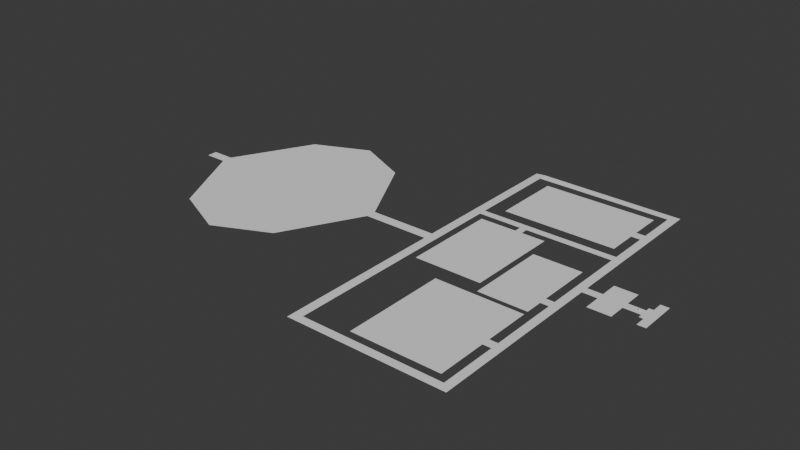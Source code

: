 # Source: level.blend  (saved by Blender 5.0.119; exported with 4.5.12 LTS)
import bpy
from mathutils import Matrix  # noqa: F401  (used for matrix-valued properties, if any)

bpy.ops.wm.read_factory_settings(use_empty=True)
scene = bpy.context.scene
scene.name = 'Scene'

# ---- collections
col_collection = bpy.data.collections.new('Collection'); scene.collection.children.link(col_collection)

# ---- world
world_world = bpy.data.worlds.new('World'); scene.world = world_world
world_world.use_nodes = True; world_world.node_tree.nodes.clear()
_N = world_world.node_tree.nodes; _L = world_world.node_tree.links
n0 = _N.new('ShaderNodeOutputWorld'); n0.name = 'World Output'; n0.location = (200, 100)
n1 = _N.new('ShaderNodeBackground'); n1.name = 'Background'; n1.location = (-200, 100)
n1.inputs[0].default_value = (0.05088, 0.05088, 0.05088, 1.0)
_L.new(n1.outputs[0], n0.inputs[0])
n0.is_active_output = True
world_world.color = (0.05088, 0.05088, 0.05088)
world_world.sun_shadow_jitter_overblur = 0.0

# ---- meshes
me_cylinder = bpy.data.meshes.new('Cylinder')
me_cylinder.from_pydata([(0.0, 0.6, -1.0), (0.0, 0.6, 1.0), (0.1171, 0.5885, -1.0), (0.1171, 0.5885, 1.0), (0.2296, 0.5543, -1.0), (0.2296, 0.5543, 1.0), (0.3333, 0.4989, -1.0), (0.3333, 0.4989, 1.0), (0.4243, 0.4243, -1.0), (0.4243, 0.4243, 1.0), (0.4989, 0.3333, -1.0), (0.4989, 0.3333, 1.0), (0.5543, 0.2296, -1.0), (0.5543, 0.2296, 1.0), (0.5885, 0.1171, -1.0), (0.5885, 0.1171, 1.0), (0.6, 0.0, -1.0), (0.6, 0.0, 1.0), (0.5885, -0.1171, -1.0), (0.5885, -0.1171, 1.0), (0.5543, -0.2296, -1.0), (0.5543, -0.2296, 1.0), (0.4989, -0.3333, -1.0), (0.4989, -0.3333, 1.0), (0.4243, -0.4243, -1.0), (0.4243, -0.4243, 1.0), (0.3333, -0.4989, -1.0), (0.3333, -0.4989, 1.0), (0.2296, -0.5543, -1.0), (0.2296, -0.5543, 1.0), (0.1171, -0.5885, -1.0), (0.1171, -0.5885, 1.0), (0.0, -0.6, -1.0), (0.0, -0.6, 1.0), (-0.1171, -0.5885, -1.0), (-0.1171, -0.5885, 1.0), (-0.2296, -0.5543, -1.0), (-0.2296, -0.5543, 1.0), (-0.3333, -0.4989, -1.0), (-0.3333, -0.4989, 1.0), (-0.4243, -0.4243, -1.0), (-0.4243, -0.4243, 1.0), (-0.4989, -0.3333, -1.0), (-0.4989, -0.3333, 1.0), (-0.5543, -0.2296, -1.0), (-0.5543, -0.2296, 1.0), (-0.5885, -0.1171, -1.0), (-0.5885, -0.1171, 1.0), (-0.6, 0.0, -1.0), (-0.6, 0.0, 1.0), (-0.5885, 0.1171, -1.0), (-0.5885, 0.1171, 1.0), (-0.5543, 0.2296, -1.0), (-0.5543, 0.2296, 1.0), (-0.4989, 0.3333, -1.0), (-0.4989, 0.3333, 1.0), (-0.4243, 0.4243, -1.0), (-0.4243, 0.4243, 1.0), (-0.3333, 0.4989, -1.0), (-0.3333, 0.4989, 1.0), (-0.2296, 0.5543, -1.0), (-0.2296, 0.5543, 1.0), (-0.1171, 0.5885, -1.0), (-0.1171, 0.5885, 1.0)], [], [(0, 1, 3, 2), (2, 3, 5, 4), (4, 5, 7, 6), (6, 7, 9, 8), (8, 9, 11, 10), (10, 11, 13, 12), (12, 13, 15, 14), (14, 15, 17, 16), (16, 17, 19, 18), (18, 19, 21, 20), (20, 21, 23, 22), (22, 23, 25, 24), (24, 25, 27, 26), (26, 27, 29, 28), (28, 29, 31, 30), (30, 31, 33, 32), (32, 33, 35, 34), (34, 35, 37, 36), (36, 37, 39, 38), (38, 39, 41, 40), (40, 41, 43, 42), (42, 43, 45, 44), (44, 45, 47, 46), (46, 47, 49, 48), (48, 49, 51, 50), (50, 51, 53, 52), (52, 53, 55, 54), (54, 55, 57, 56), (56, 57, 59, 58), (58, 59, 61, 60), (3, 1, 63, 61, 59, 57, 55, 53, 51, 49, 47, 45, 43, 41, 39, 37, 35, 33, 31, 29, 27, 25, 23, 21, 19, 17, 15, 13, 11, 9, 7, 5), (60, 61, 63, 62), (62, 63, 1, 0), (0, 2, 4, 6, 8, 10, 12, 14, 16, 18, 20, 22, 24, 26, 28, 30, 32, 34, 36, 38, 40, 42, 44, 46, 48, 50, 52, 54, 56, 58, 60, 62)])
_uv = me_cylinder.uv_layers.new(name='UVMap')
_uv.uv.foreach_set('vector', [1.0, 0.5, 1.0, 1.0, 0.9688, 1.0, 0.9688, 0.5, 0.9688, 0.5, 0.9688, 1.0, 0.9375, 1.0, 0.9375, 0.5, 0.9375, 0.5, 0.9375, 1.0, 0.9062, 1.0, 0.9062, 0.5, 0.9062, 0.5, 0.9062, 1.0, 0.875, 1.0, 0.875, 0.5, 0.875, 0.5, 0.875, 1.0, 0.8438, 1.0, 0.8438, 0.5, 0.8438, 0.5, 0.8438, 1.0, 0.8125, 1.0, 0.8125, 0.5, 0.8125, 0.5, 0.8125, 1.0, 0.7812, 1.0, 0.7812, 0.5, 0.7812, 0.5, 0.7812, 1.0, 0.75, 1.0, 0.75, 0.5, 0.75, 0.5, 0.75, 1.0, 0.7188, 1.0, 0.7188, 0.5, 0.7188, 0.5, 0.7188, 1.0, 0.6875, 1.0, 0.6875, 0.5, 0.6875, 0.5, 0.6875, 1.0, 0.6562, 1.0, 0.6562, 0.5, 0.6562, 0.5, 0.6562, 1.0, 0.625, 1.0, 0.625, 0.5, 0.625, 0.5, 0.625, 1.0, 0.5938, 1.0, 0.5938, 0.5, 0.5938, 0.5, 0.5938, 1.0, 0.5625, 1.0, 0.5625, 0.5, 0.5625, 0.5, 0.5625, 1.0, 0.5312, 1.0, 0.5312, 0.5, 0.5312, 0.5, 0.5312, 1.0, 0.5, 1.0, 0.5, 0.5, 0.5, 0.5, 0.5, 1.0, 0.4688, 1.0, 0.4688, 0.5, 0.4688, 0.5, 0.4688, 1.0, 0.4375, 1.0, 0.4375, 0.5, 0.4375, 0.5, 0.4375, 1.0, 0.4062, 1.0, 0.4062, 0.5, 0.4062, 0.5, 0.4062, 1.0, 0.375, 1.0, 0.375, 0.5, 0.375, 0.5, 0.375, 1.0, 0.3438, 1.0, 0.3438, 0.5, 0.3438, 0.5, 0.3438, 1.0, 0.3125, 1.0, 0.3125, 0.5, 0.3125, 0.5, 0.3125, 1.0, 0.2812, 1.0, 0.2812, 0.5, 0.2812, 0.5, 0.2812, 1.0, 0.25, 1.0, 0.25, 0.5, 0.25, 0.5, 0.25, 1.0, 0.2188, 1.0, 0.2188, 0.5, 0.2188, 0.5, 0.2188, 1.0, 0.1875, 1.0, 0.1875, 0.5, 0.1875, 0.5, 0.1875, 1.0, 0.1562, 1.0, 0.1562, 0.5, 0.1562, 0.5, 0.1562, 1.0, 0.125, 1.0, 0.125, 0.5, 0.125, 0.5, 0.125, 1.0, 0.09375, 1.0, 0.09375, 0.5, 0.09375, 0.5, 0.09375, 1.0, 0.0625, 1.0, 0.0625, 0.5, 0.2968, 0.4854, 0.25, 0.49, 0.2032, 0.4854, 0.1582, 0.4717, 0.1167, 0.4496, 0.08029, 0.4197, 0.05045, 0.3833, 0.02827, 0.3418, 0.01461, 0.2968, 0.01, 0.25, 0.01461, 0.2032, 0.02827, 0.1582, 0.05045, 0.1167, 0.08029, 0.08029, 0.1167, 0.05045, 0.1582, 0.02827, 0.2032, 0.01461, 0.25, 0.01, 0.2968, 0.01461, 0.3418, 0.02827, 0.3833, 0.05045, 0.4197, 0.08029, 0.4496, 0.1167, 0.4717, 0.1582, 0.4854, 0.2032, 0.49, 0.25, 0.4854, 0.2968, 0.4717, 0.3418, 0.4496, 0.3833, 0.4197, 0.4197, 0.3833, 0.4496, 0.3418, 0.4717, 0.0625, 0.5, 0.0625, 1.0, 0.03125, 1.0, 0.03125, 0.5, 0.03125, 0.5, 0.03125, 1.0, 0.0, 1.0, 0.0, 0.5, 0.75, 0.49, 0.7968, 0.4854, 0.8418, 0.4717, 0.8833, 0.4496, 0.9197, 0.4197, 0.9496, 0.3833, 0.9717, 0.3418, 0.9854, 0.2968, 0.99, 0.25, 0.9854, 0.2032, 0.9717, 0.1582, 0.9496, 0.1167, 0.9197, 0.08029, 0.8833, 0.05045, 0.8418, 0.02827, 0.7968, 0.01461, 0.75, 0.01, 0.7032, 0.01461, 0.6582, 0.02827, 0.6167, 0.05045, 0.5803, 0.08029, 0.5504, 0.1167, 0.5283, 0.1582, 0.5146, 0.2032, 0.51, 0.25, 0.5146, 0.2968, 0.5283, 0.3418, 0.5504, 0.3833, 0.5803, 0.4197, 0.6167, 0.4496, 0.6582, 0.4717, 0.7032, 0.4854])
me_cylinder.update()
me_plane = bpy.data.meshes.new('Plane')
me_plane.from_pydata([(-5.0, -5.0, 0.0), (5.0, -5.0, 0.0), (-5.0, 5.0, 0.0), (5.0, 5.0, 0.0), (10.0, -5.0, 0.0), (10.0, 5.0, 0.0), (5.0, 10.0, 0.0), (10.0, 10.0, 0.0), (5.0, -10.0, 0.0), (10.0, -10.0, 0.0), (20.0, -5.0, 0.0), (20.0, 5.0, 0.0), (20.0, 10.0, 0.0), (20.0, -10.0, 0.0), (10.0, -23.0, 0.0), (20.0, -23.0, 0.0), (10.0, 23.0, 0.0), (20.0, 23.0, 0.0), (-15.0, -5.0, 0.0), (-15.0, 5.0, 0.0), (-42.0, -5.0, 0.0), (-42.0, 5.0, 0.0), (-15.0, -26.0, 0.0), (-42.0, -26.0, 0.0), (-15.0, 26.0, 0.0), (-42.0, 26.0, 0.0), (-60.0, -5.0, 0.0), (-60.0, 5.0, 0.0), (-70.0, -5.0, 0.0), (-70.0, 5.0, 0.0), (-60.0, -220.0, 0.0), (-70.0, -220.0, 0.0), (-70.0, -210.2, 0.0), (-60.0, -210.2, 0.0), (-60.0, 190.0, 0.0), (-70.0, 190.0, 0.0), (-60.0, 200.0, 0.0), (-70.0, 200.0, 0.0), (-60.0, 69.75, 0.0), (-70.0, 69.75, 0.0), (-60.0, 78.77, 0.0), (-70.0, 78.77, 0.0), (-237.0, -220.0, 0.0), (-237.0, -210.2, 0.0), (-248.0, -220.0, 0.0), (-248.0, -210.2, 0.0), (-236.5, 189.9, 0.5), (-248.0, 189.9, 0.0), (-70.0, -141.1, 0.0), (-248.0, 200.0, 0.0), (-236.0, 200.0, 1.0), (-60.0, -141.1, 0.0), (-60.0, -130.6, 0.0), (-70.0, -130.6, 0.0), (-80.0, -141.1, 0.0), (-80.0, -130.6, 0.0), (-185.8, -141.1, 0.0), (-185.8, -130.6, 0.0), (-80.0, -201.1, 0.0), (-185.8, -201.1, 0.0), (-80.0, -74.61, 0.0), (-185.8, -74.61, 0.0), (-248.0, 78.84, 0.0), (-236.6, 78.85, 0.3538), (-248.0, 69.84, 0.0), (-236.6, 69.79, 0.35), (-174.9, 78.81, 0.1769), (-174.9, 69.77, 0.175), (-139.0, 29.47, 0.0), (-80.0, 29.47, 0.0), (-60.0, -47.6, 0.0), (-70.0, -47.6, 0.0), (-60.0, -37.53, 0.0), (-70.0, -37.53, 0.0), (-80.0, -47.6, 0.0), (-80.0, -37.53, 0.0), (-139.0, -47.6, 0.0), (-139.0, -37.53, 0.0), (-80.0, -68.6, 0.0), (-139.0, -68.6, 0.0), (-183.2, 69.77, 0.1925), (-183.2, 78.82, 0.1946), (-174.9, 60.77, 0.175), (-183.2, 60.77, 0.1925), (-175.3, -54.09, 0.175), (-183.7, -54.09, 0.1925), (-227.7, 60.77, 0.1925), (-227.7, -54.09, 0.1925), (-145.9, 60.77, 0.175), (-146.3, -54.09, 0.175), (-248.0, -14.19, 0.0), (-236.8, -14.22, 0.245), (-236.7, -1.617, 0.2608), (-248.0, -1.585, 0.0), (-329.1, -14.19, 0.0), (-329.1, -1.585, 0.0), (-563.7, -14.19, 0.0), (-563.7, -1.585, 0.0), (-446.5, 124.7, 0.0), (-446.5, -140.5, 0.0), (-591.0, -14.19, 0.0), (-591.0, -1.585, 0.0), (-513.5, 95.08, 0.0), (-513.5, -110.9, 0.0), (-379.3, -109.3, 0.0), (-379.3, 93.49, 0.0), (-60.0, 128.8, 0.0), (-60.0, 139.9, 0.0), (-70.0, 139.9, 0.0), (-70.0, 128.8, 0.0), (-81.0, 139.9, 0.0), (-81.0, 128.8, 0.0), (-218.9, 139.9, 0.0), (-218.9, 128.8, 0.0), (-81.0, 93.13, 0.0), (-218.9, 93.13, 0.0), (-81.0, 179.1, 0.0), (-218.9, 179.1, 0.0)], [], [(0, 1, 3, 2), (3, 1, 4, 5), (3, 5, 7, 6), (4, 1, 8, 9), (4, 9, 13, 10), (7, 5, 11, 12), (5, 4, 10, 11), (13, 9, 14, 15), (7, 12, 17, 16), (0, 2, 19, 18), (18, 19, 21, 20), (18, 20, 23, 22), (21, 19, 24, 25), (20, 21, 27, 26), (26, 27, 29, 28), (33, 32, 31, 30), (51, 48, 32, 33), (108, 107, 34, 35), (35, 34, 36, 37), (29, 27, 38, 39), (39, 38, 40, 41), (31, 32, 43, 42), (42, 43, 45, 44), (62, 63, 46, 47), (46, 50, 49, 47), (35, 37, 50, 46), (52, 53, 48, 51), (70, 71, 53, 52), (48, 53, 55, 54), (54, 55, 57, 56), (54, 56, 59, 58), (57, 55, 60, 61), (93, 92, 65, 64), (64, 65, 63, 62), (80, 81, 63, 65), (77, 75, 69, 68), (72, 73, 71, 70), (26, 28, 73, 72), (71, 73, 75, 74), (74, 75, 77, 76), (74, 76, 79, 78), (39, 41, 66, 67), (67, 66, 81, 80), (67, 80, 83, 82), (82, 83, 85, 84), (85, 83, 86, 87), (82, 84, 89, 88), (45, 43, 91, 90), (90, 91, 92, 93), (90, 93, 95, 94), (103, 102, 97, 96), (104, 105, 98, 99), (96, 97, 101, 100), (99, 98, 102, 103), (94, 95, 105, 104), (41, 40, 106, 109), (109, 106, 107, 108), (109, 108, 110, 111), (111, 110, 112, 113), (111, 113, 115, 114), (112, 110, 116, 117)])
_uv = me_plane.uv_layers.new(name='UVMap')
_uv.uv.foreach_set('vector', [0.0, 0.0, 1.0, 0.0, 1.0, 1.0, 0.0, 1.0, 1.0, 1.0, 1.0, 0.0, 1.0, 0.0, 1.0, 1.0, 1.0, 1.0, 1.0, 1.0, 1.0, 1.0, 1.0, 1.0, 1.0, 0.0, 1.0, 0.0, 1.0, 0.0, 1.0, 0.0, 1.0, 0.0, 1.0, 0.0, 1.0, 0.0, 1.0, 0.0, 1.0, 1.0, 1.0, 1.0, 1.0, 1.0, 1.0, 1.0, 1.0, 1.0, 1.0, 0.0, 1.0, 0.0, 1.0, 1.0, 1.0, 0.0, 1.0, 0.0, 1.0, 0.0, 1.0, 0.0, 1.0, 1.0, 1.0, 1.0, 1.0, 1.0, 1.0, 1.0, 0.0, 0.0, 0.0, 1.0, 0.0, 1.0, 0.0, 0.0, 0.0, 0.0, 0.0, 1.0, 0.0, 1.0, 0.0, 0.0, 0.0, 0.0, 0.0, 0.0, 0.0, 0.0, 0.0, 0.0, 0.0, 1.0, 0.0, 1.0, 0.0, 1.0, 0.0, 1.0, 0.0, 0.0, 0.0, 1.0, 0.0, 1.0, 0.0, 0.0, 0.0, 0.0, 0.0, 1.0, 0.0, 1.0, 0.0, 0.0, 0.0, 0.0, 0.0, 0.0, 0.0, 0.0, 0.0, 0.0, 0.0, 0.0, 0.0, 0.0, 0.0, 0.0, 0.0, 0.0, 0.0, 1.0, 0.0, 1.0, 0.0, 1.0, 0.0, 1.0, 0.0, 1.0, 0.0, 1.0, 0.0, 1.0, 0.0, 1.0, 0.0, 1.0, 0.0, 1.0, 0.0, 1.0, 0.0, 1.0, 0.0, 1.0, 0.0, 1.0, 0.0, 1.0, 0.0, 1.0, 0.0, 0.0, 0.0, 0.0, 0.0, 0.0, 0.0, 0.0, 0.0, 0.0, 0.0, 0.0, 0.0, 0.0, 0.0, 0.0, 0.0, 0.0, 0.0, 0.0, 0.0, 0.0, 0.0, 0.0, 0.0, 1.0, 0.0, 1.0, 0.0, 1.0, 0.0, 1.0, 0.0, 1.0, 0.0, 1.0, 0.0, 1.0, 0.0, 1.0, 0.0, 0.0, 0.0, 0.0, 0.0, 0.0, 0.0, 0.0, 0.0, 0.0, 0.0, 0.0, 0.0, 0.0, 0.0, 0.0, 0.0, 0.0, 0.0, 0.0, 0.0, 0.0, 0.0, 0.0, 0.0, 0.0, 0.0, 0.0, 0.0, 0.0, 0.0, 0.0, 0.0, 0.0, 0.0, 0.0, 0.0, 0.0, 0.0, 0.0, 0.0, 0.0, 0.0, 0.0, 0.0, 0.0, 0.0, 0.0, 0.0, 0.0, 0.0, 0.0, 0.0, 0.0, 0.0, 0.0, 0.0, 0.0, 0.0, 0.0, 0.0, 0.0, 0.0, 0.0, 0.0, 1.0, 0.0, 1.0, 0.0, 1.0, 0.0, 1.0, 0.0, 0.0, 0.0, 0.0, 0.0, 0.0, 0.0, 0.0, 0.0, 0.0, 0.0, 0.0, 0.0, 0.0, 0.0, 0.0, 0.0, 0.0, 0.0, 0.0, 0.0, 0.0, 0.0, 0.0, 0.0, 0.0, 0.0, 0.0, 0.0, 0.0, 0.0, 0.0, 0.0, 0.0, 0.0, 0.0, 0.0, 0.0, 0.0, 0.0, 0.0, 0.0, 0.0, 0.0, 0.0, 0.0, 0.0, 0.0, 0.0, 1.0, 0.0, 1.0, 0.0, 1.0, 0.0, 1.0, 0.0, 1.0, 0.0, 1.0, 0.0, 1.0, 0.0, 1.0, 0.0, 1.0, 0.0, 1.0, 0.0, 1.0, 0.0, 1.0, 0.0, 1.0, 0.0, 1.0, 0.0, 1.0, 0.0, 1.0, 0.0, 1.0, 0.0, 1.0, 0.0, 1.0, 0.0, 1.0, 0.0, 1.0, 0.0, 1.0, 0.0, 1.0, 0.0, 1.0, 0.0, 0.0, 0.0, 0.0, 0.0, 0.0, 0.0, 0.0, 0.0, 0.0, 0.0, 0.0, 0.0, 0.0, 0.0, 0.0, 0.0, 0.0, 0.0, 0.0, 0.0, 0.0, 0.0, 0.0, 0.0, 0.0, 0.0, 0.0, 0.0, 0.0, 0.0, 0.0, 0.0, 0.0, 0.0, 0.0, 0.0, 0.0, 0.0, 0.0, 0.0, 0.0, 0.0, 0.0, 0.0, 0.0, 0.0, 0.0, 0.0, 0.0, 0.0, 0.0, 0.0, 0.0, 0.0, 0.0, 0.0, 0.0, 0.0, 0.0, 0.0, 0.0, 0.0, 0.0, 0.0, 1.0, 0.0, 1.0, 0.0, 1.0, 0.0, 1.0, 0.0, 1.0, 0.0, 1.0, 0.0, 1.0, 0.0, 1.0, 0.0, 1.0, 0.0, 1.0, 0.0, 1.0, 0.0, 1.0, 0.0, 1.0, 0.0, 1.0, 0.0, 1.0, 0.0, 1.0, 0.0, 1.0, 0.0, 1.0, 0.0, 1.0, 0.0, 1.0, 0.0, 1.0, 0.0, 1.0, 0.0, 1.0, 0.0, 1.0])
me_plane.update()

# ---- objects
ob_cylinder = bpy.data.objects.new('Cylinder', me_cylinder)
ob_plane = bpy.data.objects.new('Plane', me_plane)
ob_empty = bpy.data.objects.new('Empty', None)

# ---- transforms, parenting, visibility, modifiers, constraints
ob_cylinder.location = (0.0, 0.0, 1.488)
ob_cylinder.scale = (1.0, 1.0, 1.25)
ob_plane.location = (0.0, 0.0, 0.0)
ob_empty.location = (-182.0, 368.0, -4.167)
ob_empty.rotation_euler = (0.0, -0.0, 1.571)
ob_empty.scale = (65.19, 65.19, 65.19)
ob_empty.empty_display_type = 'IMAGE'
ob_empty.empty_display_size = 5.0

# ---- collection membership
col_collection.objects.link(ob_cylinder)
col_collection.objects.link(ob_plane)
col_collection.objects.link(ob_empty)

# ---- scene / render settings (as saved in the file)
scene.frame_start = 1; scene.frame_end = 250; scene.frame_set(1)
scene.render.engine = 'BLENDER_EEVEE_NEXT'
scene.render.bake_bias = 0.0
scene.render.bake_samples = 0
scene.cycles.sampling_pattern = 'TABULATED_SOBOL'
scene.eevee.use_volume_custom_range = False
bpy.context.view_layer.update()

# ---- added for rendering (the .blend has no active camera and no usable light): camera, sun
cam_auto = bpy.data.cameras.new('AutoCamera')
cam_auto.lens = 50.0
cam_auto.sensor_width = 36.0
cam_auto.clip_end = 12039.6
ob_auto_camera = bpy.data.objects.new('AutoCamera', cam_auto)
scene.collection.objects.link(ob_auto_camera)
ob_auto_camera.location = (400.504, -833.226, 550.186)
ob_auto_camera.rotation_euler = (1.09748, -7.21219e-08, 0.694738)
scene.camera = ob_auto_camera
light_auto_sun = bpy.data.lights.new('AutoSun', 'SUN')
light_auto_sun.energy = 3.0
light_auto_sun.angle = 0.0523599
ob_auto_sun = bpy.data.objects.new('AutoSun', light_auto_sun)
scene.collection.objects.link(ob_auto_sun)
ob_auto_sun.rotation_euler = (0.872665, 0.174533, 0.523599)
bpy.context.view_layer.update()

